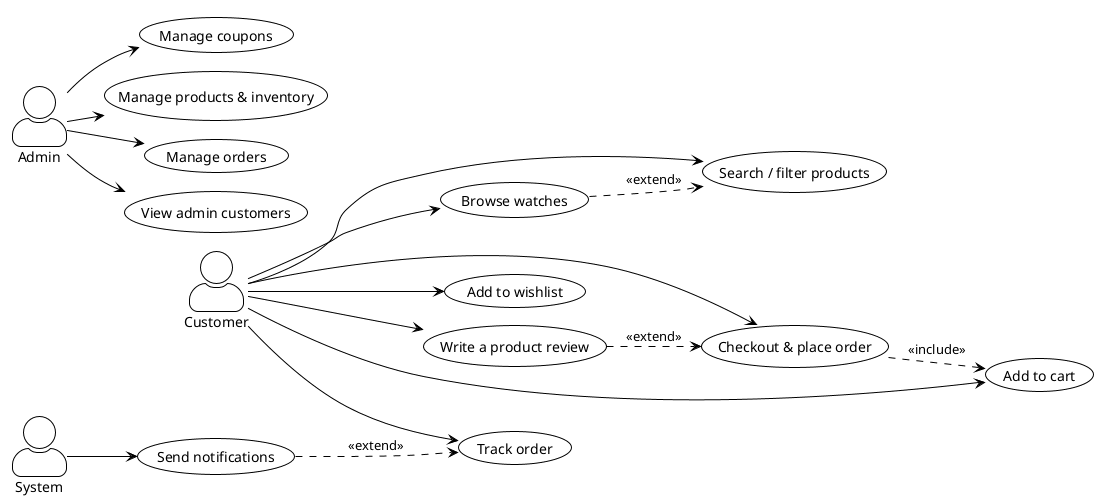

The diagram above was rendered by PlantUML. Its source (embedded in the PNG):
@startuml
!pragma layout smetana
left to right direction
!theme plain
skinparam actorStyle awesome
actor "Customer" as C
actor "Admin" as Ad
actor "System" as Sys

usecase "Browse watches" as U1
usecase "Search / filter products" as U2
usecase "Add to wishlist" as U3
usecase "Add to cart" as U4
usecase "Checkout & place order" as U5
usecase "Track order" as U6
usecase "Write a product review" as U7
usecase "Manage coupons" as U8
usecase "Manage products & inventory" as U9
usecase "Manage orders" as U10
usecase "View admin customers" as U11
usecase "Send notifications" as U12

C --> U1
C --> U2
C --> U3
C --> U4
C --> U5
C --> U6
C --> U7
Ad --> U8
Ad --> U9
Ad --> U10
Ad --> U11
Sys --> U12

U1 ..> U2 : <<extend>>
U5 ..> U4 : <<include>>
U7 ..> U5 : <<extend>>
U12 ..> U6 : <<extend>>
@enduml